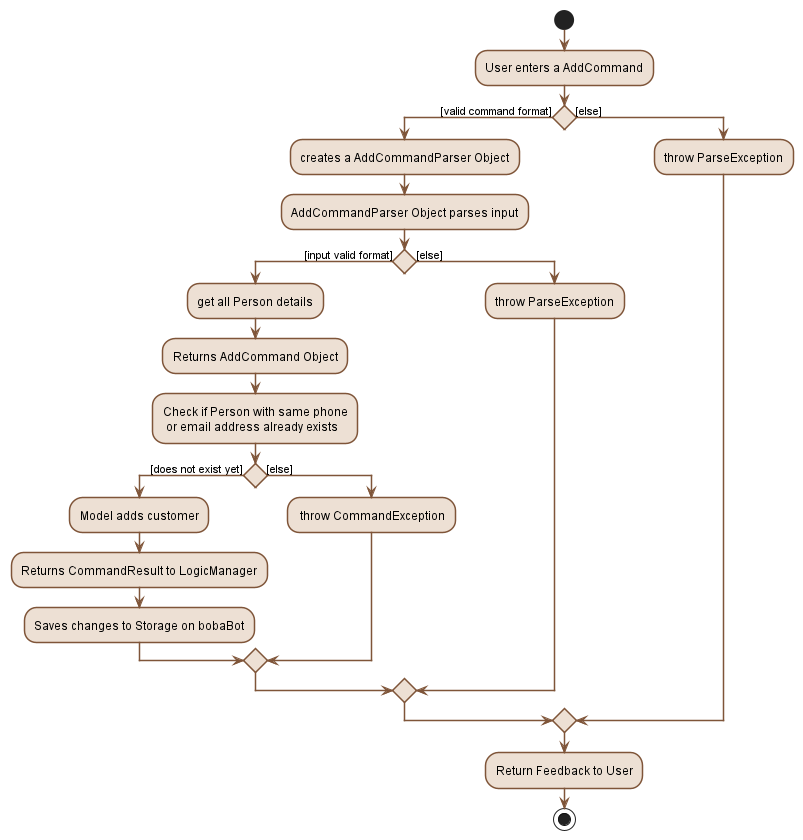

The diagram above was rendered by PlantUML. Its source (embedded in the PNG):
@startuml
'https://plantuml.com/activity-diagram-beta

start
skinparam activityBorderThickness 1.5
skinparam activity {
    BorderColor #7F5539
    BackgroundColor #EDE0D4
    arrowColor #7F5539
}
:User enters a AddCommand;
if () then ([valid command format])
  :creates a AddCommandParser Object;
  :AddCommandParser Object parses input;
    if () then ([input valid format])
      :get all Person details;
      :Returns AddCommand Object;
      :Check if Person with same phone
       or email address already exists;
      if () then ([does not exist yet])
        :Model adds customer;
        :Returns CommandResult to LogicManager;
        :Saves changes to Storage on bobaBot;
      else ([else])
        : throw CommandException;
      endif
    else ([else])
      :throw ParseException;
    endif
else ([else])
  :throw ParseException;
endif
:Return Feedback to User;
stop

@enduml